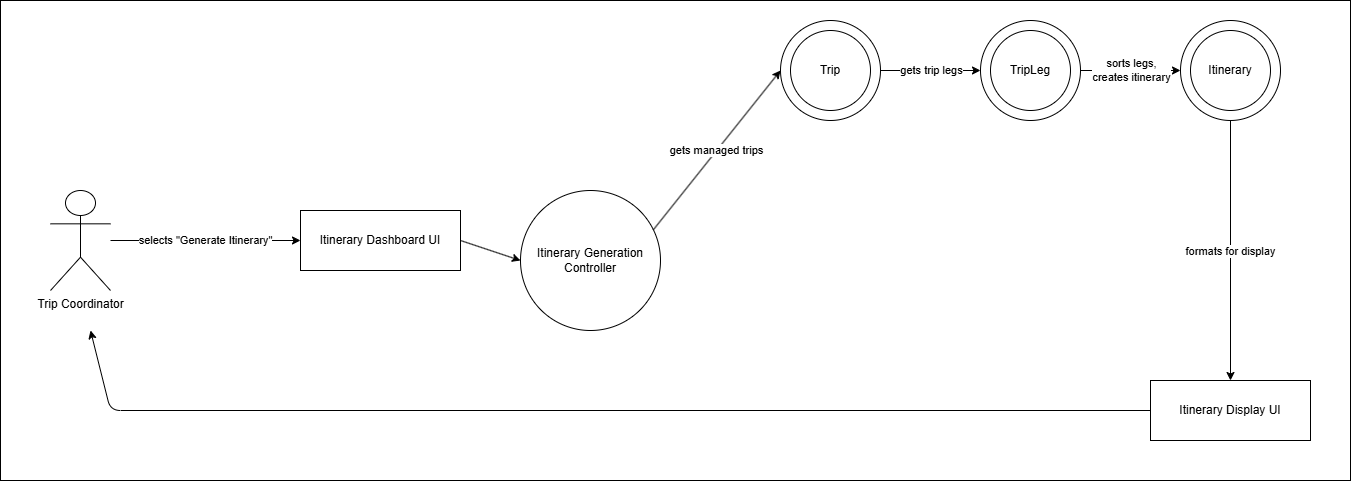

The diagram above was exported from draw.io. Its source (the exported page's mxGraphModel, read from the mxfile embedded in the PNG):
<mxGraphModel dx="1866" dy="1031" grid="1" gridSize="10" guides="1" tooltips="1" connect="1" arrows="1" fold="1" page="1" pageScale="1" pageWidth="1600" pageHeight="900" math="0" shadow="0">
  <root>
    <mxCell id="0" />
    <mxCell id="1" parent="0" />
    <mxCell id="SnQauAg9-wy6Y2jLAAv9-1" value="" style="whiteSpace=wrap;html=1;" vertex="1" parent="1">
      <mxGeometry x="40" y="160" width="1350" height="480" as="geometry" />
    </mxCell>
    <mxCell id="actor" value="Trip Coordinator" style="shape=umlActor;verticalLabelPosition=bottom;verticalAlign=top;html=1;outlineConnect=0;" parent="1" vertex="1">
      <mxGeometry x="90" y="350" width="60" height="100" as="geometry" />
    </mxCell>
    <mxCell id="boundary1" value="Itinerary Dashboard UI" style="rounded=0;whiteSpace=wrap;html=1;" parent="1" vertex="1">
      <mxGeometry x="340" y="370" width="160" height="60" as="geometry" />
    </mxCell>
    <mxCell id="controller" value="Itinerary Generation&#10;Controller" style="ellipse;whiteSpace=wrap;html=1;aspect=fixed;" parent="1" vertex="1">
      <mxGeometry x="560" y="350" width="140" height="140" as="geometry" />
    </mxCell>
    <mxCell id="entity1" value="Trip" style="ellipse;whiteSpace=wrap;html=1;aspect=fixed;" parent="1" vertex="1">
      <mxGeometry x="820" y="180" width="100" height="100" as="geometry" />
    </mxCell>
    <mxCell id="entity1-inner" value="" style="ellipse;whiteSpace=wrap;html=1;aspect=fixed;fillColor=none;" parent="1" vertex="1">
      <mxGeometry x="830" y="190" width="80" height="80" as="geometry" />
    </mxCell>
    <mxCell id="entity2" value="TripLeg" style="ellipse;whiteSpace=wrap;html=1;aspect=fixed;" parent="1" vertex="1">
      <mxGeometry x="1020" y="180" width="100" height="100" as="geometry" />
    </mxCell>
    <mxCell id="entity2-inner" value="" style="ellipse;whiteSpace=wrap;html=1;aspect=fixed;fillColor=none;" parent="1" vertex="1">
      <mxGeometry x="1030" y="190" width="80" height="80" as="geometry" />
    </mxCell>
    <mxCell id="entity3" value="Itinerary" style="ellipse;whiteSpace=wrap;html=1;aspect=fixed;" parent="1" vertex="1">
      <mxGeometry x="1220" y="180" width="100" height="100" as="geometry" />
    </mxCell>
    <mxCell id="entity3-inner" value="" style="ellipse;whiteSpace=wrap;html=1;aspect=fixed;fillColor=none;" parent="1" vertex="1">
      <mxGeometry x="1230" y="190" width="80" height="80" as="geometry" />
    </mxCell>
    <mxCell id="boundary2" value="Itinerary Display UI" style="rounded=0;whiteSpace=wrap;html=1;" parent="1" vertex="1">
      <mxGeometry x="1190" y="540" width="160" height="60" as="geometry" />
    </mxCell>
    <mxCell id="arrow1" value="selects &quot;Generate Itinerary&quot;" style="endArrow=classic;html=1;exitX=1;exitY=0.5;exitDx=0;exitDy=0;entryX=0;entryY=0.5;entryDx=0;entryDy=0;" parent="1" source="actor" target="boundary1" edge="1">
      <mxGeometry relative="1" as="geometry" />
    </mxCell>
    <mxCell id="arrow2" value="" style="endArrow=classic;html=1;exitX=1;exitY=0.5;exitDx=0;exitDy=0;entryX=0;entryY=0.5;entryDx=0;entryDy=0;" parent="1" source="boundary1" target="controller" edge="1">
      <mxGeometry relative="1" as="geometry" />
    </mxCell>
    <mxCell id="arrow3" value="gets managed trips" style="endArrow=classic;html=1;exitX=1;exitY=0.25;exitDx=0;exitDy=0;entryX=0;entryY=0.5;entryDx=0;entryDy=0;" parent="1" source="controller" target="entity1" edge="1">
      <mxGeometry relative="1" as="geometry" />
    </mxCell>
    <mxCell id="arrow4" value="gets trip legs" style="endArrow=classic;html=1;exitX=1;exitY=0.5;exitDx=0;exitDy=0;entryX=0;entryY=0.5;entryDx=0;entryDy=0;" parent="1" source="entity1" target="entity2" edge="1">
      <mxGeometry relative="1" as="geometry" />
    </mxCell>
    <mxCell id="arrow5" value="sorts legs,&#10;creates itinerary" style="endArrow=classic;html=1;exitX=1;exitY=0.5;exitDx=0;exitDy=0;entryX=0;entryY=0.5;entryDx=0;entryDy=0;" parent="1" source="entity2" target="entity3" edge="1">
      <mxGeometry relative="1" as="geometry" />
    </mxCell>
    <mxCell id="arrow6" value="formats for display" style="endArrow=classic;html=1;exitX=0.5;exitY=1;exitDx=0;exitDy=0;entryX=0.5;entryY=0;entryDx=0;entryDy=0;" parent="1" source="entity3" target="boundary2" edge="1">
      <mxGeometry relative="1" as="geometry" />
    </mxCell>
    <mxCell id="arrow7" value="" style="endArrow=classic;html=1;exitX=0;exitY=0.5;exitDx=0;exitDy=0;" parent="1" source="boundary2" edge="1">
      <mxGeometry relative="1" as="geometry">
        <Array as="points">
          <mxPoint x="150" y="570" />
        </Array>
        <mxPoint x="130" y="490" as="targetPoint" />
      </mxGeometry>
    </mxCell>
  </root>
</mxGraphModel>